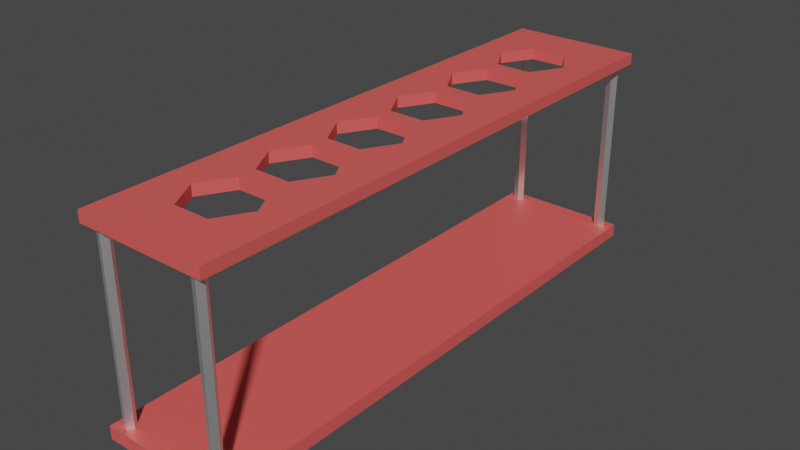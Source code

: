 # Source: TubeHolder.blend  (saved by Blender 2.80.75; exported with 4.5.12 LTS)
import bpy
from mathutils import Matrix  # noqa: F401  (used for matrix-valued properties, if any)

bpy.ops.wm.read_factory_settings(use_empty=True)
scene = bpy.context.scene
scene.name = 'Scene'

# ---- materials (node trees are filled in below, after node groups)
mat_material = bpy.data.materials.new('Material')
mat_material.use_transparent_shadow = False
mat_material_001 = bpy.data.materials.new('Material.001')
mat_material_001.use_transparent_shadow = False

# ---- material node trees
mat_material.use_nodes = True; mat_material.node_tree.nodes.clear()
_N = mat_material.node_tree.nodes; _L = mat_material.node_tree.links
n0 = _N.new('ShaderNodeOutputMaterial'); n0.name = 'Material Output'; n0.location = (300, 300)
n1 = _N.new('ShaderNodeBsdfPrincipled'); n1.name = 'Principled BSDF'; n1.location = (10, 300)
n1.distribution = 'GGX'
n1.subsurface_method = 'BURLEY'
n1.inputs[0].default_value = (0.8, 0.1077, 0.1007, 1.0)
n1.inputs[3].default_value = 1.45
n1.inputs[27].default_value = (0.0, 0.0, 0.0, 1.0)
n1.inputs[28].default_value = 1.0
_L.new(n1.outputs[0], n0.inputs[0])
n0.is_active_output = True
mat_material_001.use_nodes = True; mat_material_001.node_tree.nodes.clear()
_N = mat_material_001.node_tree.nodes; _L = mat_material_001.node_tree.links
n0 = _N.new('ShaderNodeOutputMaterial'); n0.name = 'Material Output'; n0.location = (300, 300)
n1 = _N.new('ShaderNodeBsdfPrincipled'); n1.name = 'Principled BSDF'; n1.location = (10, 300)
n1.distribution = 'GGX'
n1.subsurface_method = 'BURLEY'
n1.inputs[0].default_value = (1.0, 1.0, 1.0, 1.0)
n1.inputs[1].default_value = 1.0
n1.inputs[3].default_value = 1.45
n1.inputs[27].default_value = (0.0, 0.0, 0.0, 1.0)
n1.inputs[28].default_value = 1.0
_L.new(n1.outputs[0], n0.inputs[0])
n0.is_active_output = True

# ---- world
world_world = bpy.data.worlds.new('World'); scene.world = world_world
world_world.use_nodes = True; world_world.node_tree.nodes.clear()
_N = world_world.node_tree.nodes; _L = world_world.node_tree.links
n0 = _N.new('ShaderNodeOutputWorld'); n0.name = 'World Output'; n0.location = (300, 300)
n1 = _N.new('ShaderNodeBackground'); n1.name = 'Background'; n1.location = (10, 300)
n1.inputs[0].default_value = (0.05088, 0.05088, 0.05088, 1.0)
_L.new(n1.outputs[0], n0.inputs[0])
n0.is_active_output = True
world_world.color = (0.05088, 0.05088, 0.05088)
world_world.use_sun_shadow = False
world_world.sun_shadow_jitter_overblur = 0.0

# ---- meshes
me_mesh = bpy.data.meshes.new('Mesh')
me_mesh.from_pydata([(-0.0635, -0.2768, -0.00129), (0.0635, -0.2768, -0.00129), (-0.0635, 0.2768, -0.00129), (0.0635, 0.2768, -0.00129), (-0.0635, -0.2768, 0.01161), (0.0635, -0.2768, 0.01161), (-0.0635, 0.2768, 0.01161), (0.0635, 0.2768, 0.01161), (-0.01777, -0.1669, 0.1995), (-0.03554, -0.1977, 0.1995), (-0.01777, -0.2285, 0.1995), (-0.01777, -0.08785, 0.1995), (-0.03554, -0.1186, 0.1995), (-0.01777, -0.1494, 0.1995), (-0.01777, -0.008766, 0.1995), (-0.03554, -0.03954, 0.1995), (-0.01777, -0.07032, 0.1995), (-0.03554, 0.1977, 0.1995), (-0.01777, 0.1669, 0.1995), (-0.01777, 0.2285, 0.1995), (-0.03554, 0.1186, 0.1995), (-0.01777, 0.08785, 0.1995), (-0.01777, 0.1494, 0.1995), (-0.03554, 0.03954, 0.1995), (-0.01777, 0.008766, 0.1995), (-0.01777, 0.07032, 0.1995), (0.03554, -0.1977, 0.1995), (0.01777, -0.1669, 0.1995), (0.01777, -0.2285, 0.1995), (0.03554, -0.1186, 0.1995), (0.01777, -0.08785, 0.1995), (0.01777, -0.1494, 0.1995), (0.03554, -0.03954, 0.1995), (0.01777, -0.008766, 0.1995), (0.01777, -0.07032, 0.1995), (0.01777, 0.1669, 0.1995), (0.03554, 0.1977, 0.1995), (0.01777, 0.2285, 0.1995), (0.01777, 0.08785, 0.1995), (0.03554, 0.1186, 0.1995), (0.01777, 0.1494, 0.1995), (0.01777, 0.008766, 0.1995), (0.03554, 0.03954, 0.1995), (0.01777, 0.07032, 0.1995), (-0.06426, -0.1669, 0.1995), (-0.06426, -0.08786, 0.1995), (-0.06426, 0.07031, 0.1995), (-0.06426, 0.1977, 0.1995), (0.06426, 0.1494, 0.1995), (0.06426, 0.1186, 0.1995), (0.06426, 0.07031, 0.1995), (0.06426, -0.008763, 0.1995), (0.06426, -0.03954, 0.1995), (0.06426, -0.08786, 0.1995), (0.06426, -0.1977, 0.1995), (-0.06426, 0.2768, 0.1995), (-0.01778, 0.2768, 0.1995), (0.06426, 0.2768, 0.1995), (-0.06426, -0.2768, 0.1995), (0.06426, -0.2768, 0.1995), (-0.01777, -0.1669, 0.1887), (0.01777, -0.1669, 0.1887), (-0.03554, -0.03954, 0.1887), (-0.01777, -0.008766, 0.1887), (-0.01777, -0.07032, 0.1887), (-0.06426, -0.1669, 0.1887), (-0.01777, -0.2285, 0.1887), (0.01777, -0.2285, 0.1887), (-0.01777, -0.1494, 0.1887), (0.01777, -0.1494, 0.1887), (-0.06426, -0.008763, 0.1887), (-0.03554, 0.1977, 0.1887), (-0.01777, 0.1669, 0.1887), (-0.01777, 0.1494, 0.1887), (-0.03554, 0.1186, 0.1887), (-0.01777, 0.07032, 0.1887), (-0.03554, 0.03954, 0.1887), (0.01777, 0.008766, 0.1887), (-0.01777, 0.008766, 0.1887), (0.01777, 0.07032, 0.1887), (0.01777, 0.1494, 0.1887), (0.01777, 0.1669, 0.1887), (-0.06426, 0.2768, 0.1887), (0.03554, -0.1977, 0.1887), (0.03554, -0.03954, 0.1887), (0.01777, -0.008766, 0.1887), (0.01777, -0.07032, 0.1887), (-0.01777, -0.08785, 0.1887), (0.01777, -0.08785, 0.1887), (0.01777, 0.2285, 0.1887), (0.03554, 0.1977, 0.1887), (0.03554, 0.1186, 0.1887), (0.01777, 0.08785, 0.1887), (-0.01777, 0.08785, 0.1887), (0.06426, 0.2768, 0.1887), (-0.06426, -0.03954, 0.1887), (0.06426, 0.03954, 0.1887), (-0.03554, -0.1977, 0.1887), (-0.03554, -0.1186, 0.1887), (-0.01777, 0.2285, 0.1887), (-0.06426, 0.2285, 0.1887), (0.03554, 0.03954, 0.1887), (0.03554, -0.1186, 0.1887), (0.06426, -0.1186, 0.1887), (-0.06426, -0.2768, 0.1887), (0.06426, -0.2768, 0.1887), (0.05647, -0.2667, 0.009304), (0.05255, -0.2613, 0.009304), (0.04621, -0.2634, 0.009304), (0.04621, -0.27, 0.009304), (0.05255, -0.2721, 0.009304), (0.05647, -0.2667, 0.194), (0.05255, -0.2613, 0.194), (0.04621, -0.2634, 0.194), (0.04621, -0.27, 0.194), (0.05255, -0.2721, 0.194), (-0.04513, -0.2667, 0.009304), (-0.04905, -0.2613, 0.009304), (-0.05539, -0.2634, 0.009304), (-0.05539, -0.27, 0.009304), (-0.04905, -0.2721, 0.009304), (-0.04513, -0.2667, 0.194), (-0.04905, -0.2613, 0.194), (-0.05539, -0.2634, 0.194), (-0.05539, -0.27, 0.194), (-0.04905, -0.2721, 0.194), (0.05647, 0.2667, 0.009304), (0.05255, 0.2721, 0.009304), (0.04621, 0.27, 0.009304), (0.04621, 0.2634, 0.009304), (0.05255, 0.2613, 0.009304), (0.05647, 0.2667, 0.194), (0.05255, 0.2721, 0.194), (0.04621, 0.27, 0.194), (0.04621, 0.2634, 0.194), (0.05255, 0.2613, 0.194), (-0.04513, 0.2667, 0.009304), (-0.04905, 0.2721, 0.009304), (-0.05539, 0.27, 0.009304), (-0.05539, 0.2634, 0.009304), (-0.04905, 0.2613, 0.009304), (-0.04513, 0.2667, 0.194), (-0.04905, 0.2721, 0.194), (-0.05539, 0.27, 0.194), (-0.05539, 0.2634, 0.194), (-0.04905, 0.2613, 0.194)], [], [(0, 2, 3, 1), (4, 5, 7, 6), (0, 1, 5, 4), (1, 3, 7, 5), (3, 2, 6, 7), (2, 0, 4, 6), (16, 64, 62, 15), (28, 67, 66, 10), (31, 69, 68, 13), (18, 72, 71, 17), (32, 84, 86, 34), (19, 56, 55, 47, 17), (89, 90, 36, 37), (59, 54, 26, 28, 10, 9, 8, 44, 58), (70, 95, 65, 104, 58, 44, 45, 46, 47, 55, 82, 100), (39, 49, 48, 40), (33, 32, 52, 51), (37, 19, 99, 89), (9, 10, 66, 97), (19, 17, 71, 99), (82, 55, 56, 57, 94), (29, 30, 88, 102), (42, 43, 79, 101), (61, 27, 8, 60), (62, 63, 14, 15), (22, 20, 74, 73), (25, 23, 76, 75), (26, 27, 61, 83), (67, 28, 26, 83), (84, 32, 33, 85), (33, 14, 63, 85), (58, 104, 105, 59), (91, 39, 40, 80), (77, 78, 24, 41), (40, 22, 73, 80), (79, 43, 25, 75), (105, 104, 65, 60, 97, 66, 67, 83, 61, 69, 102, 103), (48, 57, 56, 19, 37, 36, 35, 18, 17, 47, 46, 25, 43, 50, 49, 39, 38, 21, 20, 22, 40), (70, 100, 99, 71, 72, 81, 80, 73, 74, 93, 75, 76, 78, 77, 101, 96, 103, 102, 88, 87, 98, 68, 69, 61, 60, 65, 95, 62, 64, 86, 84, 85, 63), (95, 70, 63, 62), (50, 43, 42, 41, 24, 23, 25, 46, 45, 11, 30, 53, 52, 32, 34, 16, 15, 14, 33, 51), (96, 94, 57, 48, 49, 50, 51, 52, 53, 54, 59, 105, 103), (94, 96, 101, 79, 75, 93, 92, 91, 80, 81, 90, 89, 99, 100, 82), (16, 34, 86, 64), (8, 9, 97, 60), (12, 98, 87, 11), (11, 87, 88, 30), (12, 13, 68, 98), (21, 93, 74, 20), (24, 78, 76, 23), (29, 102, 69, 31), (44, 8, 27, 26, 54, 53, 30, 29, 31, 13, 12, 11, 45), (36, 90, 81, 35), (35, 81, 72, 18), (39, 91, 92, 38), (38, 92, 93, 21), (42, 101, 77, 41), (106, 107, 112, 111), (107, 108, 113, 112), (108, 109, 114, 113), (109, 110, 115, 114), (110, 106, 111, 115), (116, 117, 122, 121), (117, 118, 123, 122), (118, 119, 124, 123), (119, 120, 125, 124), (120, 116, 121, 125), (126, 127, 132, 131), (127, 128, 133, 132), (128, 129, 134, 133), (129, 130, 135, 134), (130, 126, 131, 135), (136, 137, 142, 141), (137, 138, 143, 142), (138, 139, 144, 143), (139, 140, 145, 144), (140, 136, 141, 145)])
me_mesh.polygons.foreach_set('use_smooth', [True] * 77)
me_mesh.polygons.foreach_set('material_index', [0, 0, 0, 0, 0, 0, 0, 0, 0, 0, 0, 0, 0, 0, 0, 0, 0, 0, 0, 0, 0, 0, 0, 0, 0, 0, 0, 0, 0, 0, 0, 0, 0, 0, 0, 0, 0, 0, 0, 0, 0, 0, 0, 0, 0, 0, 0, 0, 0, 0, 0, 0, 0, 0, 0, 0, 0, 1, 1, 1, 1, 1, 1, 1, 1, 1, 1, 1, 1, 1, 1, 1, 1, 1, 1, 1, 1])
_k = set([(0, 1), (0, 2), (0, 4), (1, 3), (1, 5), (2, 3), (2, 6), (3, 7), (4, 5), (4, 6), (5, 7), (6, 7), (8, 9), (8, 27), (8, 60), (9, 10), (9, 97), (10, 28), (10, 66), (11, 12), (11, 30), (11, 87), (12, 13), (12, 98), (13, 31), (13, 68), (14, 15), (14, 33), (14, 63), (15, 16), (15, 62), (16, 34), (16, 64), (17, 18), (17, 19), (17, 71), (18, 35), (18, 72), (19, 37), (19, 99), (20, 21), (20, 22), (20, 74), (21, 38), (21, 93), (22, 40), (22, 73), (23, 24), (23, 25), (23, 76), (24, 41), (24, 78), (25, 43), (25, 75), (26, 27), (26, 28), (26, 83), (27, 61), (28, 67), (29, 30), (29, 31), (29, 102), (30, 88), (31, 69), (32, 33), (32, 34), (32, 84), (33, 85), (34, 86), (35, 36), (35, 81), (36, 37), (36, 90), (37, 89), (38, 39), (38, 92), (39, 40), (39, 91), (40, 80), (41, 42), (41, 77), (42, 43), (42, 101), (43, 79), (44, 45), (44, 58), (45, 46), (46, 47), (47, 55), (48, 49), (48, 57), (49, 50), (50, 51), (51, 52), (52, 53), (53, 54), (54, 59), (55, 56), (55, 82), (56, 57), (57, 94), (58, 59), (58, 104), (59, 105), (60, 61), (60, 97), (61, 83), (62, 63), (62, 64), (63, 85), (64, 86), (65, 95), (65, 104), (66, 67), (66, 97), (67, 83), (68, 69), (68, 98), (69, 102), (70, 95), (70, 100), (71, 72), (71, 99), (72, 81), (73, 74), (73, 80), (74, 93), (75, 76), (75, 79), (76, 78), (77, 78), (77, 101), (79, 101), (80, 91), (81, 90), (82, 94), (82, 100), (84, 85), (84, 86), (87, 88), (87, 98), (88, 102), (89, 90), (89, 99), (91, 92), (92, 93), (94, 96), (96, 103), (103, 105), (104, 105), (106, 111), (107, 112), (108, 113), (109, 114), (110, 115), (116, 121), (117, 122), (118, 123), (119, 124), (120, 125), (126, 131), (127, 132), (128, 133), (129, 134), (130, 135), (136, 141), (137, 142), (138, 143), (139, 144), (140, 145)])
me_mesh.attributes.new('sharp_edge', 'BOOLEAN', 'EDGE').data.foreach_set('value', [ (min(e.vertices), max(e.vertices)) in _k for e in me_mesh.edges])
_uv = me_mesh.uv_layers.new(name='UVChannel_1')
_uv.uv.foreach_set('vector', [1.0, 0.0, 1.0, 1.0, 0.0, 1.0, 0.0, 0.0, 0.0, 0.0, 1.0, 0.0, 1.0, 1.0, 0.0, 1.0, 0.0, 0.0, 1.0, 0.0, 1.0, 1.0, 0.0, 1.0, 0.0, 0.0, 1.0, 0.0, 1.0, 1.0, 0.0, 1.0, 0.0, 0.0, 1.0, 0.0, 1.0, 1.0, 0.0, 1.0, 0.0, 0.0, 1.0, 0.0, 1.0, 1.0, 0.0, 1.0, 0.5, 0.8333, 0.5, 0.8333, 0.5, 1.0, 0.5, 1.0, 0.5, 0.8333, 0.5, 0.8333, 0.5, 0.8333, 0.5, 0.8333, 0.5, 0.8333, 0.5, 0.8333, 0.5, 0.8333, 0.5, 0.8333, 0.5, 0.1667, 0.5, 0.1667, 0.5, 0.0, 0.5, 0.0, 0.5, 1.0, 0.5, 1.0, 0.5, 0.8333, 0.5, 0.8333, 0.5, 0.8333, 0.25, 0.7866, 0.25, 0.8333, 0.25, 1.0, 0.5, 1.0, 0.5, 0.8333, 0.5, 1.0, 0.5, 1.0, 0.5, 0.8333, 0.25, 0.8333, 0.25, 1.0, 0.5, 1.0, 0.5, 0.8333, 0.5, 0.8333, 0.5, 0.0, 0.5, 0.1667, 0.25, 0.1324, 0.25, 0.8333, 0.25, 0.1088, 0.25, 1.0, 0.25, 0.1324, 0.25, 0.8333, 0.25, 0.8333, 0.25, 0.1324, 0.25, 0.1376, 0.25, 0.8735, 0.25, 1.0, 0.25, 0.8333, 0.25, 0.8333, 0.25, 0.866, 0.5, 1.0, 0.25, 1.0, 0.25, 0.8618, 0.5, 0.8333, 0.5, 0.1667, 0.5, 0.0, 0.25, 0.0, 0.25, 0.1088, 0.5, 0.8333, 0.5, 0.8333, 0.5, 0.8333, 0.5, 0.8333, 0.5, 1.0, 0.5, 0.8333, 0.5, 0.8333, 0.5, 1.0, 0.5, 0.8333, 0.5, 1.0, 0.5, 1.0, 0.5, 0.8333, 0.25, 0.8333, 0.25, 0.8333, 0.25, 0.7866, 0.25, 0.8333, 0.25, 0.8333, 0.5, 0.0, 0.5, 0.1667, 0.5, 0.1667, 0.5, 0.0, 0.5, 1.0, 0.5, 0.8333, 0.5, 0.8333, 0.5, 1.0, 0.5, 0.1667, 0.5, 0.1667, 0.5, 0.1667, 0.5, 0.1667, 0.5, 0.0, 0.5, 0.1667, 0.5, 0.1667, 0.5, 0.0, 0.5, 0.8333, 0.5, 1.0, 0.5, 1.0, 0.5, 0.8333, 0.5, 0.8333, 0.5, 1.0, 0.5, 1.0, 0.5, 0.8333, 0.5, 0.0, 0.5, 0.1667, 0.5, 0.1667, 0.5, 0.0, 0.5, 0.8333, 0.5, 0.8333, 0.5, 1.0, 0.5, 1.0, 0.5, 0.0, 0.5, 0.0, 0.5, 0.1667, 0.5, 0.1667, 0.5, 0.1667, 0.5, 0.1667, 0.5, 0.1667, 0.5, 0.1667, 0.25, 0.8333, 0.25, 0.8333, 0.25, 0.8333, 0.25, 0.8333, 0.5, 1.0, 0.5, 1.0, 0.5, 0.8333, 0.5, 0.8333, 0.5, 0.1667, 0.5, 0.1667, 0.5, 0.1667, 0.5, 0.1667, 0.5, 0.8333, 0.5, 0.8333, 0.5, 0.8333, 0.5, 0.8333, 0.5, 0.8333, 0.5, 0.8333, 0.5, 0.8333, 0.5, 0.8333, 0.25, 0.8333, 0.25, 0.8333, 0.25, 0.1324, 0.5, 0.1667, 0.5, 1.0, 0.5, 0.8333, 0.5, 0.8333, 0.5, 0.0, 0.5, 0.1667, 0.5, 0.8333, 0.5, 1.0, 0.25, 1.0, 0.25, 0.8618, 0.25, 0.8333, 0.25, 0.7866, 0.5, 0.8333, 0.5, 0.8333, 0.5, 0.0, 0.5, 0.1667, 0.5, 0.1667, 0.5, 0.0, 0.25, 0.0, 0.25, 0.8735, 0.5, 0.8333, 0.5, 0.8333, 0.25, 0.8735, 0.25, 0.0, 0.5, 0.0, 0.5, 0.1667, 0.5, 0.1667, 0.5, 1.0, 0.5, 0.8333, 0.5, 0.8333, 0.25, 0.1088, 0.25, 0.866, 0.5, 0.8333, 0.5, 0.0, 0.5, 0.1667, 0.5, 0.1667, 0.5, 0.8333, 0.5, 0.8333, 0.5, 0.0, 0.5, 0.1667, 0.5, 0.8333, 0.5, 0.0, 0.5, 0.1667, 0.5, 0.1667, 0.5, 0.0, 0.25, 0.0, 0.25, 0.0, 0.5, 0.0, 0.5, 0.1667, 0.5, 0.1667, 0.5, 1.0, 0.5, 0.8333, 0.5, 0.8333, 0.5, 0.1667, 0.5, 0.1667, 0.25, 0.1324, 0.25, 1.0, 0.5, 1.0, 0.5, 0.8333, 0.5, 0.8333, 0.5, 0.0, 0.5, 0.1667, 0.5, 0.1667, 0.25, 0.0, 0.25, 0.1088, 0.5, 0.1667, 0.5, 0.0, 0.25, 0.8735, 0.5, 0.8333, 0.5, 0.0, 0.5, 0.1667, 0.5, 0.1667, 0.5, 1.0, 0.5, 0.8333, 0.25, 0.8735, 0.25, 0.1376, 0.5, 0.1667, 0.5, 0.1667, 0.25, 0.1376, 0.25, 1.0, 0.5, 1.0, 0.5, 0.8333, 0.5, 0.8333, 0.5, 0.0, 0.5, 0.1667, 0.5, 0.1667, 0.25, 0.1088, 0.25, 1.0, 0.25, 0.8333, 0.25, 0.8333, 0.25, 0.8618, 0.25, 0.0, 0.25, 0.8735, 0.25, 0.1088, 0.25, 1.0, 0.25, 0.1376, 0.25, 1.0, 0.25, 0.8333, 0.25, 0.8333, 0.25, 0.0, 0.25, 0.8333, 0.25, 1.0, 0.5, 1.0, 0.5, 0.8333, 0.5, 0.8333, 0.5, 0.1667, 0.5, 0.1667, 0.5, 1.0, 0.5, 0.8333, 0.5, 0.1667, 0.5, 1.0, 0.5, 0.8333, 0.5, 0.8333, 0.25, 0.866, 0.25, 0.8333, 0.5, 0.8333, 0.5, 0.8333, 0.5, 0.8333, 0.5, 0.8333, 0.5, 0.1667, 0.5, 0.0, 0.5, 0.0, 0.5, 0.1667, 0.5, 0.0, 0.5, 0.0, 0.5, 0.1667, 0.5, 0.1667, 0.5, 0.1667, 0.5, 0.1667, 0.5, 0.1667, 0.5, 0.1667, 0.5, 1.0, 0.5, 0.8333, 0.5, 0.8333, 0.5, 1.0, 0.5, 0.1667, 0.5, 0.1667, 0.5, 0.0, 0.5, 0.0, 0.5, 0.1667, 0.5, 0.1667, 0.5, 0.0, 0.5, 0.0, 0.5, 1.0, 0.5, 1.0, 0.5, 0.8333, 0.5, 0.8333, 0.25, 0.1324, 0.5, 0.1667, 0.5, 0.1667, 0.5, 0.0, 0.25, 0.0, 0.25, 0.1376, 0.5, 0.1667, 0.5, 1.0, 0.5, 0.8333, 0.5, 0.8333, 0.5, 0.0, 0.5, 0.1667, 0.25, 0.1376, 0.5, 0.0, 0.5, 0.0, 0.5, 0.1667, 0.5, 0.1667, 0.5, 0.1667, 0.5, 0.1667, 0.5, 0.1667, 0.5, 0.1667, 0.5, 0.0, 0.5, 0.0, 0.5, 0.1667, 0.5, 0.1667, 0.5, 0.1667, 0.5, 0.1667, 0.5, 0.1667, 0.5, 0.1667, 0.5, 0.0, 0.5, 0.0, 0.5, 0.1667, 0.5, 0.1667, 0.75, 0.0, 0.95, 0.0, 0.95, 1.0, 0.75, 1.0, -0.05, 0.0, 0.15, 0.0, 0.15, 1.0, -0.05, 1.0, 0.15, 0.0, 0.35, 0.0, 0.35, 1.0, 0.15, 1.0, 0.35, 0.0, 0.55, 0.0, 0.55, 1.0, 0.35, 1.0, 0.55, 0.0, 0.75, 0.0, 0.75, 1.0, 0.55, 1.0, 0.75, 0.0, 0.95, 0.0, 0.95, 1.0, 0.75, 1.0, -0.05, 0.0, 0.15, 0.0, 0.15, 1.0, -0.05, 1.0, 0.15, 0.0, 0.35, 0.0, 0.35, 1.0, 0.15, 1.0, 0.35, 0.0, 0.55, 0.0, 0.55, 1.0, 0.35, 1.0, 0.55, 0.0, 0.75, 0.0, 0.75, 1.0, 0.55, 1.0, 0.75, 0.0, 0.95, 0.0, 0.95, 1.0, 0.75, 1.0, -0.05, 0.0, 0.15, 0.0, 0.15, 1.0, -0.05, 1.0, 0.15, 0.0, 0.35, 0.0, 0.35, 1.0, 0.15, 1.0, 0.35, 0.0, 0.55, 0.0, 0.55, 1.0, 0.35, 1.0, 0.55, 0.0, 0.75, 0.0, 0.75, 1.0, 0.55, 1.0, 0.75, 0.0, 0.95, 0.0, 0.95, 1.0, 0.75, 1.0, -0.05, 0.0, 0.15, 0.0, 0.15, 1.0, -0.05, 1.0, 0.15, 0.0, 0.35, 0.0, 0.35, 1.0, 0.15, 1.0, 0.35, 0.0, 0.55, 0.0, 0.55, 1.0, 0.35, 1.0, 0.55, 0.0, 0.75, 0.0, 0.75, 1.0, 0.55, 1.0])
me_mesh.materials.append(mat_material)
me_mesh.materials.append(mat_material_001)
me_mesh.use_remesh_preserve_volume = False
me_mesh.use_remesh_preserve_attributes = False
me_mesh.use_mirror_vertex_groups = False
me_mesh.update()
me_mesh.normals_split_custom_set([tuple(v) for v in zip(*[iter([0.0, -4.374e-08, -1.0, 0.0, -4.374e-08, -1.0, 0.0, -4.374e-08, -1.0, 0.0, -4.374e-08, -1.0, 0.0, 4.374e-08, 1.0, 0.0, 4.374e-08, 1.0, 0.0, 4.374e-08, 1.0, 0.0, 4.374e-08, 1.0, 0.0, -1.0, 0.0, 0.0, -1.0, 0.0, 0.0, -1.0, 0.0, 0.0, -1.0, 0.0, 1.0, -3.39e-09, 0.0, 1.0, -3.39e-09, 0.0, 1.0, -3.39e-09, 0.0, 1.0, -3.39e-09, 0.0, 0.0, 1.0, 0.0, 0.0, 1.0, 0.0, 0.0, 1.0, 0.0, 0.0, 1.0, 0.0, -1.0, -3.39e-09, 0.0, -1.0, -3.39e-09, 0.0, -1.0, -3.39e-09, 0.0, -1.0, -3.39e-09, 0.0, 0.866, 0.5, 0.0, 0.866, 0.5, 0.0, 0.866, 0.5, 0.0, 0.866, 0.5, 0.0, 0.0, 1.0, 0.0, 0.0, 1.0, 0.0, 0.0, 1.0, 0.0, 0.0, 1.0, 0.0, 0.0, 1.0, 0.0, 0.0, 1.0, 0.0, 0.0, 1.0, 0.0, 0.0, 1.0, 0.0, 0.866, 0.5, 0.0, 0.866, 0.5, 0.0, 0.866, 0.5, 0.0, 0.866, 0.5, 0.0, -0.866, 0.5, 0.0, -0.866, 0.5, 0.0, -0.866, 0.5, 0.0, -0.866, 0.5, 0.0, -3.4e-08, 2.728e-08, 1.0, -4.531e-08, 3.636e-08, 1.0, 0.0, 0.0, 1.0, -4.532e-08, 3.636e-08, 1.0, -4.532e-08, 3.636e-08, 1.0, -0.866, -0.5, 0.0, -0.866, -0.5, 0.0, -0.866, -0.5, 0.0, -0.866, -0.5, 0.0, 0.0, 5.791e-08, 1.0, -7.882e-08, 6.381e-08, 1.0, -7.882e-08, 6.381e-08, 1.0, 0.0, 5.791e-08, 1.0, 0.0, 5.791e-08, 1.0, 0.0, 5.791e-08, 1.0, -1.182e-07, 6.676e-08, 1.0, -7.882e-08, 6.381e-08, 1.0, 0.0, 5.791e-08, 1.0, -1.0, -1.548e-07, -2.04e-07, -1.0, -1.548e-07, -2.04e-07, -1.0, -1.548e-07, -2.04e-07, -1.0, -1.548e-07, -2.04e-07, -1.0, -1.548e-07, -2.04e-07, -1.0, -1.548e-07, -2.04e-07, -1.0, -1.548e-07, -2.04e-07, -1.0, -1.548e-07, -2.04e-07, -1.0, -1.548e-07, -2.04e-07, -1.0, -1.548e-07, -2.04e-07, -1.0, -1.548e-07, -2.04e-07, -1.0, -1.548e-07, -2.04e-07, -5.75e-08, 3.636e-08, 1.0, -5.75e-08, 3.636e-08, 1.0, -5.75e-08, 3.637e-08, 1.0, -7.407e-08, 5.454e-08, 1.0, -4.982e-08, 0.0, 1.0, -3.321e-08, 0.0, 1.0, -3.321e-08, 0.0, 1.0, -3.321e-08, 0.0, 1.0, 0.0, -1.0, 0.0, 0.0, -1.0, 0.0, 0.0, -1.0, 0.0, 0.0, -1.0, 0.0, 0.866, 0.5, 0.0, 0.866, 0.5, 0.0, 0.866, 0.5, 0.0, 0.866, 0.5, 0.0, 0.866, -0.5, 0.0, 0.866, -0.5, 0.0, 0.866, -0.5, 0.0, 0.866, -0.5, 0.0, 0.0, 1.0, 1.333e-06, 0.0, 1.0, 1.333e-06, 0.0, 1.0, 1.333e-06, 0.0, 1.0, 1.333e-06, 0.0, 1.0, 1.333e-06, -0.866, -0.5, 0.0, -0.866, -0.5, 0.0, -0.866, -0.5, 0.0, -0.866, -0.5, 0.0, -0.866, -0.5, 0.0, -0.866, -0.5, 0.0, -0.866, -0.5, 0.0, -0.866, -0.5, 0.0, 0.0, -1.0, 0.0, 0.0, -1.0, 0.0, 0.0, -1.0, 0.0, 0.0, -1.0, 0.0, 0.866, -0.5, 0.0, 0.866, -0.5, 0.0, 0.866, -0.5, 0.0, 0.866, -0.5, 0.0, 0.866, -0.5, 0.0, 0.866, -0.5, 0.0, 0.866, -0.5, 0.0, 0.866, -0.5, 0.0, 0.866, -0.5, 0.0, 0.866, -0.5, 0.0, 0.866, -0.5, 0.0, 0.866, -0.5, 0.0, -0.866, -0.5, 0.0, -0.866, -0.5, 0.0, -0.866, -0.5, 0.0, -0.866, -0.5, 0.0, -0.866, 0.5, 0.0, -0.866, 0.5, 0.0, -0.866, 0.5, 0.0, -0.866, 0.5, 0.0, -0.866, -0.5, 0.0, -0.866, -0.5, 0.0, -0.866, -0.5, 0.0, -0.866, -0.5, 0.0, 0.0, -1.0, 0.0, 0.0, -1.0, 0.0, 0.0, -1.0, 0.0, 0.0, -1.0, 0.0, 1.159e-07, -1.0, 5.333e-06, 1.159e-07, -1.0, 5.333e-06, 1.159e-07, -1.0, 5.333e-06, 1.159e-07, -1.0, 5.333e-06, -0.866, -0.5, 0.0, -0.866, -0.5, 0.0, -0.866, -0.5, 0.0, -0.866, -0.5, 0.0, 0.0, 1.0, 0.0, 0.0, 1.0, 0.0, 0.0, 1.0, 0.0, 0.0, 1.0, 0.0, 0.0, -1.0, 0.0, 0.0, -1.0, 0.0, 0.0, -1.0, 0.0, 0.0, -1.0, 0.0, 0.0, -1.0, 0.0, 0.0, -1.0, 0.0, 0.0, -1.0, 0.0, 0.0, -1.0, 0.0, 2.909e-07, -8.752e-08, -1.0, 2.909e-07, -8.752e-08, -1.0, 3.057e-07, -5.581e-08, -1.0, 3.131e-07, -3.996e-08, -1.0, 2.909e-07, -8.752e-08, -1.0, 2.909e-07, -8.752e-08, -1.0, 2.909e-07, -8.752e-08, -1.0, 2.909e-07, -8.752e-08, -1.0, 3.02e-07, -6.374e-08, -1.0, 3.02e-07, -6.374e-08, -1.0, 3.057e-07, -5.581e-08, -1.0, 3.057e-07, -5.581e-08, -1.0, -5.75e-08, 3.637e-08, 1.0, -9.064e-08, 7.273e-08, 1.0, -4.531e-08, 3.636e-08, 1.0, -3.4e-08, 2.728e-08, 1.0, -9.064e-08, 7.273e-08, 1.0, -9.064e-08, 7.273e-08, 1.0, -9.064e-08, 7.273e-08, 1.0, -9.064e-08, 7.273e-08, 1.0, -4.532e-08, 3.636e-08, 1.0, -4.532e-08, 3.636e-08, 1.0, -7.853e-08, 3.636e-08, 1.0, -8.459e-08, 5.455e-08, 1.0, -8.459e-08, 5.455e-08, 1.0, -7.853e-08, 3.636e-08, 1.0, -5.75e-08, 3.636e-08, 1.0, -5.75e-08, 3.636e-08, 1.0, -9.064e-08, 7.273e-08, 1.0, -9.064e-08, 7.273e-08, 1.0, -9.064e-08, 7.273e-08, 1.0, -9.064e-08, 7.273e-08, 1.0, -7.407e-08, 5.454e-08, 1.0, -4.087e-08, -1.206e-08, -1.0, -3.147e-09, -3.173e-08, -1.0, -1.651e-07, -3.553e-08, -1.0, 3.205e-07, -2.411e-08, -1.0, 3.205e-07, -2.411e-08, -1.0, -8.411e-08, -3.363e-08, -1.0, -8.411e-08, -3.363e-08, -1.0, 3.205e-07, -2.411e-08, -1.0, 3.205e-07, -2.411e-08, -1.0, 7.775e-08, -2.982e-08, -1.0, 7.775e-08, -2.982e-08, -1.0, 3.205e-07, -2.411e-08, -1.0, 3.205e-07, -2.411e-08, -1.0, 3.205e-07, -2.411e-08, -1.0, -3.179e-09, -3.173e-08, -1.0, -3.179e-09, -3.173e-08, -1.0, 3.057e-07, -5.581e-08, -1.0, 3.057e-07, -5.581e-08, -1.0, 3.205e-07, -2.411e-08, -1.0, 3.205e-07, -2.411e-08, -1.0, 3.205e-07, -2.411e-08, -1.0, 3.205e-07, -2.411e-08, -1.0, 3.02e-07, -6.374e-08, -1.0, 3.02e-07, -6.374e-08, -1.0, 3.131e-07, -3.996e-08, -1.0, 3.057e-07, -5.581e-08, -1.0, -4.088e-08, -1.206e-08, -1.0, -4.088e-08, -1.206e-08, -1.0, 3.205e-07, -2.411e-08, -1.0, 3.205e-07, -2.411e-08, -1.0, 3.205e-07, -2.411e-08, -1.0, 3.205e-07, -2.411e-08, -1.0, 1.398e-07, -1.808e-08, -1.0, -4.088e-08, -1.206e-08, -1.0, -4.087e-08, -1.206e-08, -1.0, 1.398e-07, -1.808e-08, -1.0, -4.088e-08, -1.206e-08, -1.0, -7.853e-08, 3.636e-08, 1.0, -8.459e-08, 5.455e-08, 1.0, -6.642e-08, 0.0, 1.0, -6.642e-08, 0.0, 1.0, -6.642e-08, 0.0, 1.0, -6.642e-08, 0.0, 1.0, -8.459e-08, 5.455e-08, 1.0, -7.853e-08, 3.636e-08, 1.0, -1.12e-07, 3.486e-08, 1.0, -8.922e-08, 1.742e-08, 1.0, -8.922e-08, 1.742e-08, 1.0, -1.12e-07, 3.486e-08, 1.0, -3.321e-08, 0.0, 1.0, -3.321e-08, 0.0, 1.0, -6.642e-08, 0.0, 1.0, -6.642e-08, 0.0, 1.0, -6.642e-08, 0.0, 1.0, -6.642e-08, 0.0, 1.0, -4.982e-08, 0.0, 1.0, -3.321e-08, 0.0, 1.0, 1.0, 1.688e-07, 9.505e-08, 1.0, 1.688e-07, 9.505e-08, 1.0, 1.688e-07, 9.505e-08, 1.0, 1.688e-07, 9.505e-08, 1.0, 1.688e-07, 9.505e-08, 1.0, 1.688e-07, 9.505e-08, 1.0, 1.688e-07, 9.505e-08, 1.0, 1.688e-07, 9.505e-08, 1.0, 1.688e-07, 9.505e-08, 1.0, 1.688e-07, 9.505e-08, 1.0, 1.688e-07, 9.505e-08, 1.0, 1.688e-07, 9.505e-08, 1.0, 1.688e-07, 9.505e-08, -3.269e-07, -3.934e-08, -1.0, -3.179e-09, -3.173e-08, -1.0, -3.179e-09, -3.173e-08, -1.0, -3.269e-07, -3.934e-08, -1.0, 7.775e-08, -2.982e-08, -1.0, 7.775e-08, -2.982e-08, -1.0, -3.269e-07, -3.934e-08, -1.0, -3.269e-07, -3.934e-08, -1.0, -8.411e-08, -3.363e-08, -1.0, -8.411e-08, -3.363e-08, -1.0, -3.269e-07, -3.934e-08, -1.0, -3.269e-07, -3.934e-08, -1.0, -1.651e-07, -3.553e-08, -1.0, -3.147e-09, -3.173e-08, -1.0, -3.269e-07, -3.934e-08, -1.0, 0.0, 1.0, 0.0, 0.0, 1.0, 0.0, 0.0, 1.0, 0.0, 0.0, 1.0, 0.0, 0.866, -0.5, 0.0, 0.866, -0.5, 0.0, 0.866, -0.5, 0.0, 0.866, -0.5, 0.0, 0.866, -0.5, 0.0, 0.866, -0.5, 0.0, 0.866, -0.5, 0.0, 0.866, -0.5, 0.0, 0.0, -1.0, 0.0, 0.0, -1.0, 0.0, 0.0, -1.0, 0.0, 0.0, -1.0, 0.0, 0.866, 0.5, 0.0, 0.866, 0.5, 0.0, 0.866, 0.5, 0.0, 0.866, 0.5, 0.0, 0.866, 0.5, 0.0, 0.866, 0.5, 0.0, 0.866, 0.5, 0.0, 0.866, 0.5, 0.0, 0.866, 0.5, 0.0, 0.866, 0.5, 0.0, 0.866, 0.5, 0.0, 0.866, 0.5, 0.0, -0.866, 0.5, 0.0, -0.866, 0.5, 0.0, -0.866, 0.5, 0.0, -0.866, 0.5, 0.0, -7.882e-08, 6.381e-08, 1.0, -1.182e-07, 6.676e-08, 1.0, -1.576e-07, 6.971e-08, 1.0, -7.882e-08, 6.381e-08, 1.0, -7.882e-08, 6.381e-08, 1.0, -1.12e-07, 3.486e-08, 1.0, -8.922e-08, 1.742e-08, 1.0, -1.576e-07, 6.971e-08, 1.0, -1.576e-07, 6.971e-08, 1.0, -1.576e-07, 6.971e-08, 1.0, -1.576e-07, 6.971e-08, 1.0, -8.922e-08, 1.742e-08, 1.0, -1.12e-07, 3.486e-08, 1.0, -0.866, 0.5, 0.0, -0.866, 0.5, 0.0, -0.866, 0.5, 0.0, -0.866, 0.5, 0.0, 0.0, 1.0, 0.0, 0.0, 1.0, 0.0, 0.0, 1.0, 0.0, 0.0, 1.0, 0.0, -0.866, 0.5, 0.0, -0.866, 0.5, 0.0, -0.866, 0.5, 0.0, -0.866, 0.5, 0.0, 0.0, 1.0, 0.0, 0.0, 1.0, 0.0, 0.0, 1.0, 0.0, 0.0, 1.0, 0.0, -0.866, 0.5, 0.0, -0.866, 0.5, 0.0, -0.866, 0.5, 0.0, -0.866, 0.5, 0.0, 0.809, 0.5878, 0.0, 0.809, 0.5878, 0.0, 0.809, 0.5878, 0.0, 0.809, 0.5878, 0.0, -0.309, 0.9511, 0.0, -0.309, 0.9511, 0.0, -0.309, 0.9511, 0.0, -0.309, 0.9511, 0.0, -1.0, 0.0, 0.0, -1.0, 0.0, 0.0, -1.0, 0.0, 0.0, -1.0, 0.0, 0.0, -0.309, -0.9511, 0.0, -0.309, -0.9511, 0.0, -0.309, -0.9511, 0.0, -0.309, -0.9511, 0.0, 0.809, -0.5878, 0.0, 0.809, -0.5878, 0.0, 0.809, -0.5878, 0.0, 0.809, -0.5878, 0.0, 0.809, 0.5878, 0.0, 0.809, 0.5878, 0.0, 0.809, 0.5878, 0.0, 0.809, 0.5878, 0.0, -0.309, 0.9511, 0.0, -0.309, 0.9511, 0.0, -0.309, 0.9511, 0.0, -0.309, 0.9511, 0.0, -1.0, 0.0, 0.0, -1.0, 0.0, 0.0, -1.0, 0.0, 0.0, -1.0, 0.0, 0.0, -0.309, -0.9511, 0.0, -0.309, -0.9511, 0.0, -0.309, -0.9511, 0.0, -0.309, -0.9511, 0.0, 0.809, -0.5878, 0.0, 0.809, -0.5878, 0.0, 0.809, -0.5878, 0.0, 0.809, -0.5878, 0.0, 0.809, 0.5878, 0.0, 0.809, 0.5878, 0.0, 0.809, 0.5878, 0.0, 0.809, 0.5878, 0.0, -0.309, 0.9511, 0.0, -0.309, 0.9511, 0.0, -0.309, 0.9511, 0.0, -0.309, 0.9511, 0.0, -1.0, 0.0, 0.0, -1.0, 0.0, 0.0, -1.0, 0.0, 0.0, -1.0, 0.0, 0.0, -0.309, -0.9511, 0.0, -0.309, -0.9511, 0.0, -0.309, -0.9511, 0.0, -0.309, -0.9511, 0.0, 0.809, -0.5878, 0.0, 0.809, -0.5878, 0.0, 0.809, -0.5878, 0.0, 0.809, -0.5878, 0.0, 0.809, 0.5878, 0.0, 0.809, 0.5878, 0.0, 0.809, 0.5878, 0.0, 0.809, 0.5878, 0.0, -0.309, 0.9511, 0.0, -0.309, 0.9511, 0.0, -0.309, 0.9511, 0.0, -0.309, 0.9511, 0.0, -1.0, 0.0, 0.0, -1.0, 0.0, 0.0, -1.0, 0.0, 0.0, -1.0, 0.0, 0.0, -0.309, -0.9511, 0.0, -0.309, -0.9511, 0.0, -0.309, -0.9511, 0.0, -0.309, -0.9511, 0.0, 0.809, -0.5878, 0.0, 0.809, -0.5878, 0.0, 0.809, -0.5878, 0.0, 0.809, -0.5878, 0.0])] * 3)])

# ---- objects
ob_box002 = bpy.data.objects.new('Box002', me_mesh)

# ---- transforms, parenting, visibility, modifiers, constraints
ob_box002.location = (0.0, 0.0, 0.0)
ob_box002.color = (0.8, 0.8, 0.8, 1.0)
ob_box002.lineart.crease_threshold = 0.0

# ---- collection membership
scene.collection.objects.link(ob_box002)

# ---- scene / render settings (as saved in the file)
scene.frame_start = 1; scene.frame_end = 250; scene.frame_set(1)
scene.render.engine = 'BLENDER_EEVEE_NEXT'
scene.render.fps = 30
scene.cycles.use_denoising = False
scene.cycles.samples = 128
scene.cycles.sampling_pattern = 'TABULATED_SOBOL'
scene.cycles.use_adaptive_sampling = False
scene.cycles.use_light_tree = False
scene.eevee.use_gtao = True
scene.eevee.gtao_distance = 10.0
scene.view_settings.view_transform = 'Filmic'
bpy.context.view_layer.update()

# ---- added for rendering (the .blend has no active camera and no usable light): camera, sun
cam_auto = bpy.data.cameras.new('AutoCamera')
cam_auto.lens = 50.0
cam_auto.sensor_width = 36.0
cam_auto.clip_end = 1000.0
ob_auto_camera = bpy.data.objects.new('AutoCamera', cam_auto)
scene.collection.objects.link(ob_auto_camera)
ob_auto_camera.location = (0.557671, -0.669205, 0.545263)
ob_auto_camera.rotation_euler = (1.09748, -7.21219e-08, 0.694738)
scene.camera = ob_auto_camera
light_auto_sun = bpy.data.lights.new('AutoSun', 'SUN')
light_auto_sun.energy = 3.0
light_auto_sun.angle = 0.0523599
ob_auto_sun = bpy.data.objects.new('AutoSun', light_auto_sun)
scene.collection.objects.link(ob_auto_sun)
ob_auto_sun.rotation_euler = (0.872665, 0.174533, 0.523599)
bpy.context.view_layer.update()
